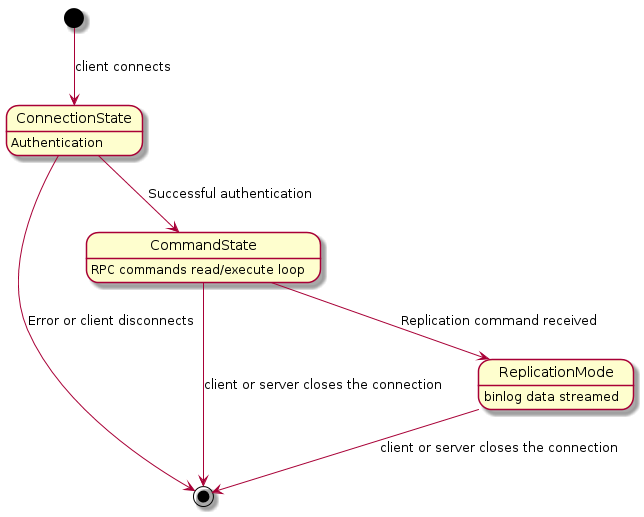

The diagram above was rendered by PlantUML. Its source (embedded in the PNG):
@startuml

[*] --> ConnectionState : client connects
ConnectionState: Authentication
ConnectionState --> [*] : Error or client disconnects
ConnectionState --> CommandState : Successful authentication
CommandState: RPC commands read/execute loop
CommandState --> [*] : client or server closes the connection
CommandState --> ReplicationMode : Replication command received
ReplicationMode: binlog data streamed
ReplicationMode --> [*] : client or server closes the connection
@enduml